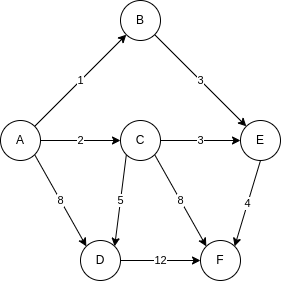

The diagram above was exported from draw.io. Its source (the exported page's mxGraphModel, read from the mxfile embedded in the PNG):
<mxGraphModel dx="500" dy="756" grid="1" gridSize="10" guides="1" tooltips="1" connect="1" arrows="1" fold="1" page="1" pageScale="1" pageWidth="827" pageHeight="1169" math="0" shadow="0">
  <root>
    <mxCell id="0" />
    <mxCell id="1" parent="0" />
    <mxCell id="9" value="1" style="rounded=0;orthogonalLoop=1;jettySize=auto;html=1;exitX=1;exitY=0;exitDx=0;exitDy=0;entryX=0;entryY=1;entryDx=0;entryDy=0;" edge="1" parent="1" source="3" target="4">
      <mxGeometry relative="1" as="geometry" />
    </mxCell>
    <mxCell id="11" value="2" style="edgeStyle=none;rounded=0;orthogonalLoop=1;jettySize=auto;html=1;exitX=1;exitY=0.5;exitDx=0;exitDy=0;entryX=0;entryY=0.5;entryDx=0;entryDy=0;" edge="1" parent="1" source="3" target="5">
      <mxGeometry relative="1" as="geometry" />
    </mxCell>
    <mxCell id="13" value="8" style="edgeStyle=none;rounded=0;orthogonalLoop=1;jettySize=auto;html=1;exitX=1;exitY=1;exitDx=0;exitDy=0;entryX=0;entryY=0;entryDx=0;entryDy=0;" edge="1" parent="1" source="3" target="6">
      <mxGeometry relative="1" as="geometry" />
    </mxCell>
    <mxCell id="3" value="A" style="ellipse;whiteSpace=wrap;html=1;aspect=fixed;" vertex="1" parent="1">
      <mxGeometry x="80" y="240" width="40" height="40" as="geometry" />
    </mxCell>
    <mxCell id="10" value="3" style="edgeStyle=none;rounded=0;orthogonalLoop=1;jettySize=auto;html=1;exitX=1;exitY=1;exitDx=0;exitDy=0;entryX=0;entryY=0;entryDx=0;entryDy=0;" edge="1" parent="1" source="4" target="8">
      <mxGeometry relative="1" as="geometry" />
    </mxCell>
    <mxCell id="4" value="B" style="ellipse;whiteSpace=wrap;html=1;aspect=fixed;" vertex="1" parent="1">
      <mxGeometry x="200" y="120" width="40" height="40" as="geometry" />
    </mxCell>
    <mxCell id="12" value="3" style="edgeStyle=none;rounded=0;orthogonalLoop=1;jettySize=auto;html=1;exitX=1;exitY=0.5;exitDx=0;exitDy=0;" edge="1" parent="1" source="5" target="8">
      <mxGeometry relative="1" as="geometry" />
    </mxCell>
    <mxCell id="14" value="5" style="edgeStyle=none;rounded=0;orthogonalLoop=1;jettySize=auto;html=1;exitX=0;exitY=1;exitDx=0;exitDy=0;entryX=1;entryY=0;entryDx=0;entryDy=0;" edge="1" parent="1" source="5" target="6">
      <mxGeometry relative="1" as="geometry" />
    </mxCell>
    <mxCell id="15" value="8" style="edgeStyle=none;rounded=0;orthogonalLoop=1;jettySize=auto;html=1;exitX=1;exitY=1;exitDx=0;exitDy=0;entryX=0;entryY=0;entryDx=0;entryDy=0;" edge="1" parent="1" source="5" target="7">
      <mxGeometry relative="1" as="geometry" />
    </mxCell>
    <mxCell id="5" value="C" style="ellipse;whiteSpace=wrap;html=1;aspect=fixed;" vertex="1" parent="1">
      <mxGeometry x="200" y="240" width="40" height="40" as="geometry" />
    </mxCell>
    <mxCell id="16" value="12" style="edgeStyle=none;rounded=0;orthogonalLoop=1;jettySize=auto;html=1;exitX=1;exitY=0.5;exitDx=0;exitDy=0;" edge="1" parent="1" source="6" target="7">
      <mxGeometry relative="1" as="geometry" />
    </mxCell>
    <mxCell id="6" value="D" style="ellipse;whiteSpace=wrap;html=1;aspect=fixed;" vertex="1" parent="1">
      <mxGeometry x="160" y="360" width="40" height="40" as="geometry" />
    </mxCell>
    <mxCell id="7" value="F" style="ellipse;whiteSpace=wrap;html=1;aspect=fixed;" vertex="1" parent="1">
      <mxGeometry x="280" y="360" width="40" height="40" as="geometry" />
    </mxCell>
    <mxCell id="17" value="4" style="edgeStyle=none;rounded=0;orthogonalLoop=1;jettySize=auto;html=1;exitX=0.5;exitY=1;exitDx=0;exitDy=0;entryX=1;entryY=0;entryDx=0;entryDy=0;" edge="1" parent="1" source="8" target="7">
      <mxGeometry relative="1" as="geometry" />
    </mxCell>
    <mxCell id="8" value="E" style="ellipse;whiteSpace=wrap;html=1;aspect=fixed;" vertex="1" parent="1">
      <mxGeometry x="320" y="240" width="40" height="40" as="geometry" />
    </mxCell>
  </root>
</mxGraphModel>